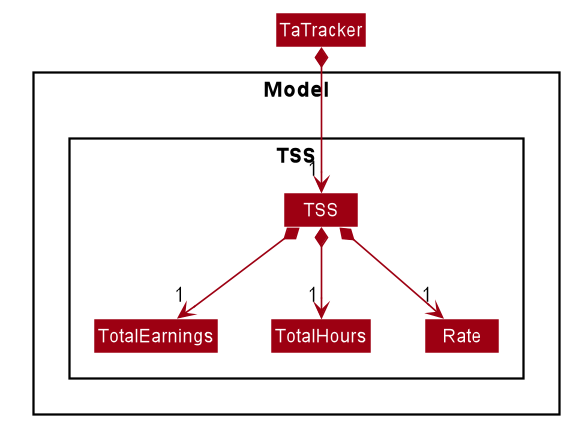

The diagram above was rendered by PlantUML. Its source (embedded in the PNG):
@startuml








skinparam BackgroundColor #FFFFFFF

skinparam Shadowing false

skinparam Class {
    FontColor #FFFFFF
    BorderThickness 1
    BorderColor #FFFFFF
    StereotypeFontColor #FFFFFF
    FontName Arial
}

skinparam Actor {
    BorderColor #000000
    Color #000000
    FontName Arial
}

skinparam Sequence {
    MessageAlign center
    BoxFontSize 15
    BoxPadding 0
    BoxFontColor #FFFFFF
    FontName Arial
}

skinparam Participant {
    FontColor #FFFFFFF
    Padding 20
}

skinparam MinClassWidth 50
skinparam ParticipantPadding 10
skinparam Shadowing false
skinparam DefaultTextAlignment center
skinparam packageStyle Rectangle

hide footbox
hide members
hide circle
package Model {

skinparam arrowThickness 1.1
skinparam arrowColor #9D0012
skinparam classBackgroundColor #9D0012

Package Model <<Rectangle>> {
package TSS {
class TSS
class TotalEarnings
class TotalHours
class Rate
}
}

Class HiddenOutside #FFFFFF

TaTracker *--> "1" TSS
TSS *-->"1" TotalEarnings
TSS *-->"1" TotalHours
TSS *-->"1" Rate

@enduml